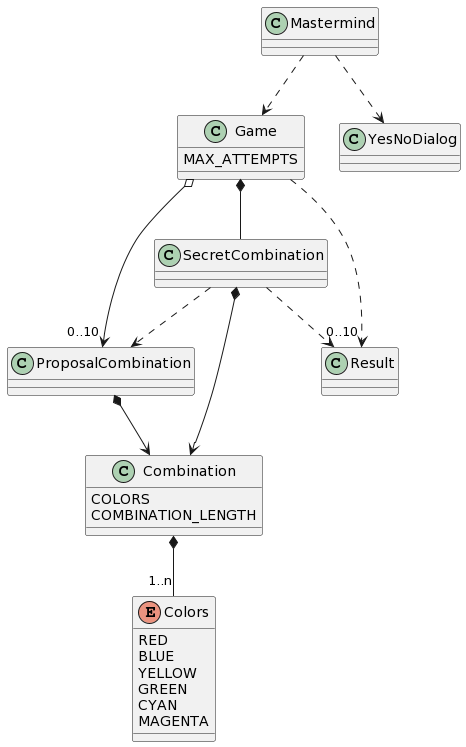

The diagram above was rendered by PlantUML. Its source (embedded in the PNG):
@startuml
Mastermind ..> YesNoDialog
Mastermind ..> Game
Game *-- SecretCombination
Game o-> "0..10" ProposalCombination
Game ..> "0..10" Result
Game : MAX_ATTEMPTS

SecretCombination ..> ProposalCombination
SecretCombination *--> Combination
SecretCombination ..> Result
ProposalCombination *--> Combination
Combination : COLORS
Combination : COMBINATION_LENGTH
Combination *-- "1..n" Colors
enum Colors {
  RED
  BLUE
  YELLOW
  GREEN
  CYAN
  MAGENTA
}
@enduml